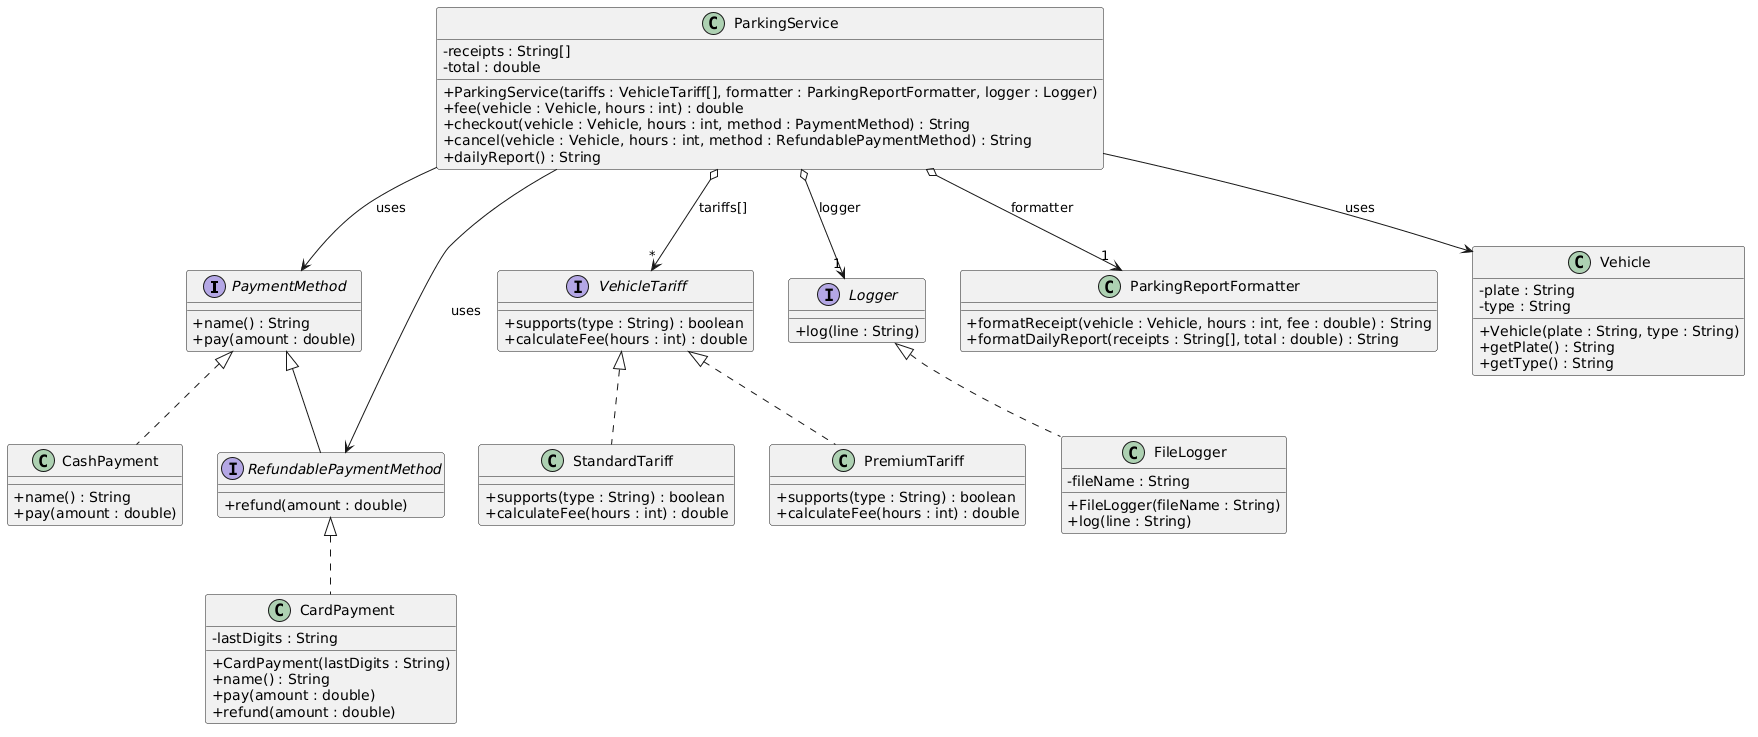

The diagram above was rendered by PlantUML. Its source (embedded in the PNG):
@startuml
skinparam classAttributeIconSize 0

interface PaymentMethod {
    + name() : String
    + pay(amount : double)
}

interface RefundablePaymentMethod {
    + refund(amount : double)
}

PaymentMethod <|-- RefundablePaymentMethod

class CardPayment {
    - lastDigits : String
    + CardPayment(lastDigits : String)
    + name() : String
    + pay(amount : double)
    + refund(amount : double)
}

RefundablePaymentMethod <|.. CardPayment

class CashPayment {
    + name() : String
    + pay(amount : double)
}

PaymentMethod <|.. CashPayment

interface VehicleTariff {
    + supports(type : String) : boolean
    + calculateFee(hours : int) : double
}

class StandardTariff {
    + supports(type : String) : boolean
    + calculateFee(hours : int) : double
}

class PremiumTariff {
    + supports(type : String) : boolean
    + calculateFee(hours : int) : double
}

VehicleTariff <|.. StandardTariff
VehicleTariff <|.. PremiumTariff

interface Logger {
    + log(line : String)
}

class FileLogger {
    - fileName : String
    + FileLogger(fileName : String)
    + log(line : String)
}

Logger <|.. FileLogger

class ParkingReportFormatter {
    + formatReceipt(vehicle : Vehicle, hours : int, fee : double) : String
    + formatDailyReport(receipts : String[], total : double) : String
}

class Vehicle {
    - plate : String
    - type : String
    + Vehicle(plate : String, type : String)
    + getPlate() : String
    + getType() : String
}

class ParkingService {
    - receipts : String[]
    - total : double
    + ParkingService(tariffs : VehicleTariff[], formatter : ParkingReportFormatter, logger : Logger)
    + fee(vehicle : Vehicle, hours : int) : double
    + checkout(vehicle : Vehicle, hours : int, method : PaymentMethod) : String
    + cancel(vehicle : Vehicle, hours : int, method : RefundablePaymentMethod) : String
    + dailyReport() : String
}

ParkingService o--> "1" Logger : logger
ParkingService o--> "1" ParkingReportFormatter : formatter
ParkingService o--> "*" VehicleTariff : tariffs[]
ParkingService --> PaymentMethod : uses
ParkingService --> RefundablePaymentMethod : uses
ParkingService --> Vehicle : uses
@enduml